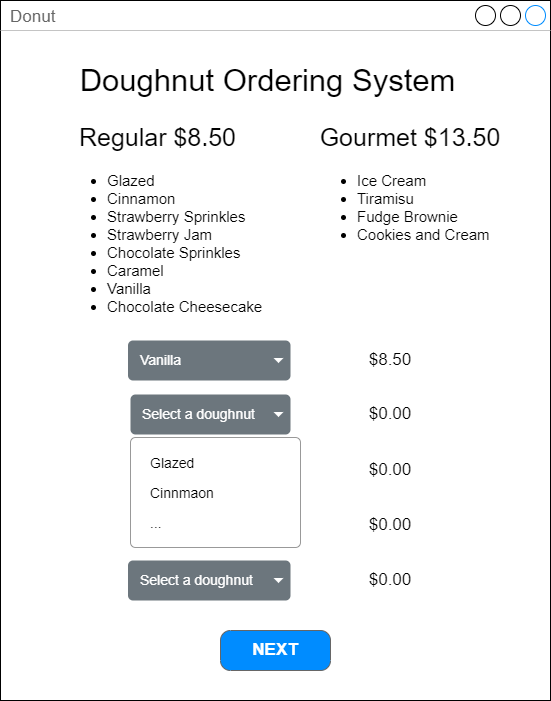

The diagram above was exported from draw.io. Its source (the exported page's mxGraphModel, read from the mxfile embedded in the PNG):
<mxGraphModel dx="1209" dy="626" grid="1" gridSize="10" guides="1" tooltips="1" connect="1" arrows="1" fold="1" page="1" pageScale="1" pageWidth="850" pageHeight="1100" math="0" shadow="0">
  <root>
    <mxCell id="0" />
    <mxCell id="1" parent="0" />
    <mxCell id="_hrSMcuWkeoFRdev31Z1-2" value="Donut" style="strokeWidth=1;shadow=0;dashed=0;align=center;html=1;shape=mxgraph.mockup.containers.window;align=left;verticalAlign=top;spacingLeft=8;strokeColor2=#008cff;strokeColor3=#c4c4c4;fontColor=#666666;mainText=;fontSize=17;labelBackgroundColor=none;" parent="1" vertex="1">
      <mxGeometry x="150" y="80" width="550" height="700" as="geometry" />
    </mxCell>
    <mxCell id="_hrSMcuWkeoFRdev31Z1-14" value="&lt;div&gt;&lt;font style=&quot;font-size: 31px&quot;&gt;Doughnut Ordering System&lt;/font&gt;&lt;/div&gt;" style="text;html=1;strokeColor=none;fillColor=none;align=center;verticalAlign=middle;whiteSpace=wrap;rounded=0;" parent="1" vertex="1">
      <mxGeometry x="220" y="130" width="395" height="60" as="geometry" />
    </mxCell>
    <mxCell id="_hrSMcuWkeoFRdev31Z1-15" value="&lt;font style=&quot;font-size: 25px&quot;&gt;Regular $8.50&lt;/font&gt;" style="text;html=1;strokeColor=none;fillColor=none;align=center;verticalAlign=middle;whiteSpace=wrap;rounded=0;fontSize=30;" parent="1" vertex="1">
      <mxGeometry x="190" y="200" width="235" height="30" as="geometry" />
    </mxCell>
    <mxCell id="_hrSMcuWkeoFRdev31Z1-16" value="&lt;font style=&quot;font-size: 25px&quot;&gt;Gourmet $13.50&lt;/font&gt;" style="text;html=1;strokeColor=none;fillColor=none;align=center;verticalAlign=middle;whiteSpace=wrap;rounded=0;fontSize=30;" parent="1" vertex="1">
      <mxGeometry x="450" y="200" width="220" height="30" as="geometry" />
    </mxCell>
    <mxCell id="_hrSMcuWkeoFRdev31Z1-17" value="&lt;ul style=&quot;font-size: 15px&quot;&gt;&lt;li&gt;Glazed&lt;/li&gt;&lt;li&gt;Cinnamon&lt;/li&gt;&lt;li&gt;Strawberry Sprinkles&lt;/li&gt;&lt;li&gt;Strawberry Jam&lt;/li&gt;&lt;li&gt;Chocolate Sprinkles&lt;/li&gt;&lt;li&gt;Caramel&lt;/li&gt;&lt;li&gt;Vanilla&lt;/li&gt;&lt;li&gt;Chocolate Cheesecake&lt;/li&gt;&lt;/ul&gt;" style="text;html=1;strokeColor=none;fillColor=none;align=left;verticalAlign=top;whiteSpace=wrap;rounded=0;fontSize=21;labelPosition=center;verticalLabelPosition=middle;" parent="1" vertex="1">
      <mxGeometry x="215" y="230" width="210" height="180" as="geometry" />
    </mxCell>
    <mxCell id="_hrSMcuWkeoFRdev31Z1-18" value="&lt;ul style=&quot;font-size: 15px&quot;&gt;&lt;li&gt;Ice Cream&lt;/li&gt;&lt;li&gt;Tiramisu&lt;/li&gt;&lt;li&gt;Fudge Brownie&lt;/li&gt;&lt;li&gt;Cookies and Cream&lt;/li&gt;&lt;/ul&gt;" style="text;html=1;strokeColor=none;fillColor=none;align=left;verticalAlign=top;whiteSpace=wrap;rounded=0;fontSize=21;" parent="1" vertex="1">
      <mxGeometry x="465" y="230" width="190" height="100" as="geometry" />
    </mxCell>
    <mxCell id="Jg6d4vmUTRWqWpZmaG0K-16" value="Select a doughnut" style="html=1;shadow=0;dashed=0;shape=mxgraph.bootstrap.rrect;rSize=5;strokeColor=none;strokeWidth=1;fillColor=#6C767D;fontColor=#ffffff;whiteSpace=wrap;align=left;verticalAlign=middle;fontStyle=0;fontSize=14;spacingLeft=10;" parent="1" vertex="1">
      <mxGeometry x="280" y="474" width="160" height="40" as="geometry" />
    </mxCell>
    <mxCell id="Jg6d4vmUTRWqWpZmaG0K-17" value="" style="shape=triangle;direction=south;fillColor=#ffffff;strokeColor=none;perimeter=none;fontSize=15;" parent="Jg6d4vmUTRWqWpZmaG0K-16" vertex="1">
      <mxGeometry x="1" y="0.5" width="10" height="5" relative="1" as="geometry">
        <mxPoint x="-17" y="-2.5" as="offset" />
      </mxGeometry>
    </mxCell>
    <mxCell id="Jg6d4vmUTRWqWpZmaG0K-18" value="" style="html=1;shadow=0;dashed=0;shape=mxgraph.bootstrap.rrect;rSize=5;fillColor=#ffffff;strokeColor=#999999;fontSize=15;" parent="1" vertex="1">
      <mxGeometry x="280" y="517" width="170" height="110" as="geometry" />
    </mxCell>
    <mxCell id="Jg6d4vmUTRWqWpZmaG0K-19" value="Glazed" style="fillColor=none;strokeColor=none;align=left;spacing=20;fontSize=14;" parent="Jg6d4vmUTRWqWpZmaG0K-18" vertex="1">
      <mxGeometry width="170" height="30" relative="1" as="geometry">
        <mxPoint y="10" as="offset" />
      </mxGeometry>
    </mxCell>
    <mxCell id="Jg6d4vmUTRWqWpZmaG0K-20" value="Cinnmaon" style="fillColor=none;strokeColor=none;align=left;spacing=20;fontSize=14;" parent="Jg6d4vmUTRWqWpZmaG0K-18" vertex="1">
      <mxGeometry width="170" height="30" relative="1" as="geometry">
        <mxPoint y="40" as="offset" />
      </mxGeometry>
    </mxCell>
    <mxCell id="Jg6d4vmUTRWqWpZmaG0K-21" value="..." style="fillColor=none;strokeColor=none;align=left;spacing=20;fontSize=14;" parent="Jg6d4vmUTRWqWpZmaG0K-18" vertex="1">
      <mxGeometry width="170" height="30" relative="1" as="geometry">
        <mxPoint y="70" as="offset" />
      </mxGeometry>
    </mxCell>
    <mxCell id="Jg6d4vmUTRWqWpZmaG0K-22" value="&lt;font style=&quot;font-size: 17px&quot;&gt;$8.50&lt;/font&gt;" style="text;html=1;strokeColor=none;fillColor=none;align=center;verticalAlign=middle;whiteSpace=wrap;rounded=0;fontSize=15;" parent="1" vertex="1">
      <mxGeometry x="510" y="425" width="60" height="30" as="geometry" />
    </mxCell>
    <mxCell id="Jg6d4vmUTRWqWpZmaG0K-23" value="Vanilla" style="html=1;shadow=0;dashed=0;shape=mxgraph.bootstrap.rrect;rSize=5;strokeColor=none;strokeWidth=1;fillColor=#6C767D;fontColor=#ffffff;whiteSpace=wrap;align=left;verticalAlign=middle;fontStyle=0;fontSize=14;spacingLeft=10;" parent="1" vertex="1">
      <mxGeometry x="277.5" y="420" width="162.5" height="40" as="geometry" />
    </mxCell>
    <mxCell id="Jg6d4vmUTRWqWpZmaG0K-24" value="" style="shape=triangle;direction=south;fillColor=#ffffff;strokeColor=none;perimeter=none;fontSize=15;" parent="Jg6d4vmUTRWqWpZmaG0K-23" vertex="1">
      <mxGeometry x="1" y="0.5" width="10" height="5" relative="1" as="geometry">
        <mxPoint x="-17" y="-2.5" as="offset" />
      </mxGeometry>
    </mxCell>
    <mxCell id="Jg6d4vmUTRWqWpZmaG0K-25" value="&lt;font style=&quot;font-size: 17px&quot;&gt;$0.00&lt;/font&gt;" style="text;html=1;strokeColor=none;fillColor=none;align=center;verticalAlign=middle;whiteSpace=wrap;rounded=0;fontSize=15;" parent="1" vertex="1">
      <mxGeometry x="510" y="479" width="60" height="30" as="geometry" />
    </mxCell>
    <mxCell id="Jg6d4vmUTRWqWpZmaG0K-26" value="Select a doughnut" style="html=1;shadow=0;dashed=0;shape=mxgraph.bootstrap.rrect;rSize=5;strokeColor=none;strokeWidth=1;fillColor=#6C767D;fontColor=#ffffff;whiteSpace=wrap;align=left;verticalAlign=middle;fontStyle=0;fontSize=14;spacingLeft=10;" parent="1" vertex="1">
      <mxGeometry x="277.5" y="640" width="162.5" height="40" as="geometry" />
    </mxCell>
    <mxCell id="Jg6d4vmUTRWqWpZmaG0K-27" value="" style="shape=triangle;direction=south;fillColor=#ffffff;strokeColor=none;perimeter=none;fontSize=15;" parent="Jg6d4vmUTRWqWpZmaG0K-26" vertex="1">
      <mxGeometry x="1" y="0.5" width="10" height="5" relative="1" as="geometry">
        <mxPoint x="-17" y="-2.5" as="offset" />
      </mxGeometry>
    </mxCell>
    <mxCell id="Jg6d4vmUTRWqWpZmaG0K-30" value="&lt;font style=&quot;font-size: 17px&quot;&gt;$0.00&lt;/font&gt;" style="text;html=1;strokeColor=none;fillColor=none;align=center;verticalAlign=middle;whiteSpace=wrap;rounded=0;fontSize=15;" parent="1" vertex="1">
      <mxGeometry x="510" y="535" width="60" height="30" as="geometry" />
    </mxCell>
    <mxCell id="Jg6d4vmUTRWqWpZmaG0K-31" value="&lt;font style=&quot;font-size: 17px&quot;&gt;$0.00&lt;/font&gt;" style="text;html=1;strokeColor=none;fillColor=none;align=center;verticalAlign=middle;whiteSpace=wrap;rounded=0;fontSize=15;" parent="1" vertex="1">
      <mxGeometry x="510" y="590" width="60" height="30" as="geometry" />
    </mxCell>
    <mxCell id="Jg6d4vmUTRWqWpZmaG0K-33" value="&lt;font style=&quot;font-size: 17px&quot;&gt;$0.00&lt;/font&gt;" style="text;html=1;strokeColor=none;fillColor=none;align=center;verticalAlign=middle;whiteSpace=wrap;rounded=0;fontSize=15;" parent="1" vertex="1">
      <mxGeometry x="510" y="645" width="60" height="30" as="geometry" />
    </mxCell>
    <mxCell id="Jg6d4vmUTRWqWpZmaG0K-34" value="NEXT" style="strokeWidth=1;shadow=0;dashed=0;align=center;html=1;shape=mxgraph.mockup.buttons.button;strokeColor=#666666;fontColor=#ffffff;mainText=;buttonStyle=round;fontSize=17;fontStyle=1;fillColor=#008cff;whiteSpace=wrap;" parent="1" vertex="1">
      <mxGeometry x="370" y="710" width="110" height="40" as="geometry" />
    </mxCell>
  </root>
</mxGraphModel>